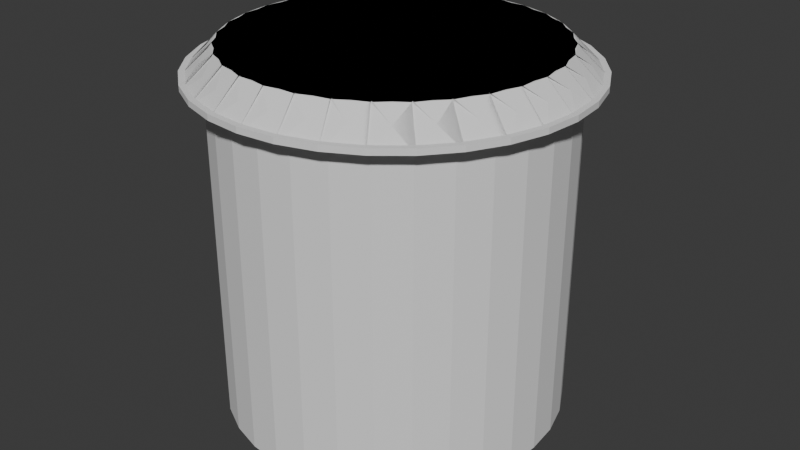 # Source: boton.blend  (saved by Blender 4.1.24; exported with 4.5.12 LTS)
import bpy
from mathutils import Matrix  # noqa: F401  (used for matrix-valued properties, if any)

bpy.ops.wm.read_factory_settings(use_empty=True)
scene = bpy.context.scene
scene.name = 'Scene'

# ---- world
world_world = bpy.data.worlds.new('World'); scene.world = world_world
world_world.use_nodes = True; world_world.node_tree.nodes.clear()
_N = world_world.node_tree.nodes; _L = world_world.node_tree.links
n0 = _N.new('ShaderNodeOutputWorld'); n0.name = 'World Output'; n0.location = (300, 300)
n1 = _N.new('ShaderNodeBackground'); n1.name = 'Background'; n1.location = (10, 300)
n1.inputs[0].default_value = (0.05088, 0.05088, 0.05088, 1.0)
_L.new(n1.outputs[0], n0.inputs[0])
n0.is_active_output = True
world_world.color = (0.05088, 0.05088, 0.05088)
world_world.use_sun_shadow = False
world_world.sun_shadow_jitter_overblur = 0.0

# ---- meshes
me_cilindro = bpy.data.meshes.new('Cilindro')
me_cilindro.from_pydata([(0.0, 1.0, -1.0), (0.1951, 0.9808, -1.0), (0.3827, 0.9239, -1.0), (0.5556, 0.8315, -1.0), (0.7071, 0.7071, -1.0), (0.8315, 0.5556, -1.0), (0.9239, 0.3827, -1.0), (0.9808, 0.1951, -1.0), (1.0, 0.0, -1.0), (0.9808, -0.1951, -1.0), (0.9239, -0.3827, -1.0), (0.8315, -0.5556, -1.0), (0.7071, -0.7071, -1.0), (0.5556, -0.8315, -1.0), (0.3827, -0.9239, -1.0), (0.1951, -0.9808, -1.0), (0.0, -1.0, -1.0), (-0.1951, -0.9808, -1.0), (-0.3827, -0.9239, -1.0), (-0.5556, -0.8315, -1.0), (-0.7071, -0.7071, -1.0), (-0.8315, -0.5556, -1.0), (-0.9239, -0.3827, -1.0), (-0.9808, -0.1951, -1.0), (-1.0, 0.0, -1.0), (-0.9808, 0.1951, -1.0), (-0.9239, 0.3827, -1.0), (-0.8315, 0.5556, -1.0), (-0.7071, 0.7071, -1.0), (-0.5556, 0.8315, -1.0), (-0.3827, 0.9239, -1.0), (-0.1951, 0.9808, -1.0), (0.1951, 0.9808, 1.0), (0.0, 1.0, 1.0), (0.3827, 0.9239, 1.0), (0.5556, 0.8315, 1.0), (0.7071, 0.7071, 1.0), (0.8315, 0.5556, 1.0), (0.9239, 0.3827, 1.0), (0.9808, 0.1951, 1.0), (1.0, 0.0, 1.0), (0.9808, -0.1951, 1.0), (0.9239, -0.3827, 1.0), (0.8315, -0.5556, 1.0), (0.7071, -0.7071, 1.0), (0.5556, -0.8315, 1.0), (0.3827, -0.9239, 1.0), (0.1951, -0.9808, 1.0), (0.0, -1.0, 1.0), (-0.1951, -0.9808, 1.0), (-0.3827, -0.9239, 1.0), (-0.5556, -0.8315, 1.0), (-0.7071, -0.7071, 1.0), (-0.8315, -0.5556, 1.0), (-0.9239, -0.3827, 1.0), (-0.9808, -0.1951, 1.0), (-1.0, 0.0, 1.0), (-0.9808, 0.1951, 1.0), (-0.9239, 0.3827, 1.0), (-0.8315, 0.5556, 1.0), (-0.7071, 0.7071, 1.0), (-0.5556, 0.8315, 1.0), (-0.3827, 0.9239, 1.0), (-0.1951, 0.9808, 1.0), (0.0, 1.12, 1.0), (0.0, -0.2114, 1.0), (-0.04124, -0.2073, 1.0), (0.2185, 1.099, 1.0), (-0.08089, -0.1953, 1.0), (0.4286, 1.035, 1.0), (-0.1174, -0.1758, 1.0), (0.6223, 0.9313, 1.0), (-0.1495, -0.1495, 1.0), (0.792, 0.792, 1.0), (-0.1758, -0.1174, 1.0), (0.9313, 0.6223, 1.0), (-0.1953, -0.08089, 1.0), (1.035, 0.4286, 1.0), (-0.2073, -0.04124, 1.0), (1.099, 0.2185, 1.0), (-0.2114, 0.0, 1.0), (1.12, 0.0, 1.0), (-0.2073, 0.04124, 1.0), (1.099, -0.2185, 1.0), (-0.1953, 0.08089, 1.0), (1.035, -0.4286, 1.0), (-0.1758, 0.1174, 1.0), (0.9313, -0.6223, 1.0), (-0.1495, 0.1495, 1.0), (0.792, -0.792, 1.0), (-0.1174, 0.1758, 1.0), (0.6223, -0.9313, 1.0), (-0.08089, 0.1953, 1.0), (0.4286, -1.035, 1.0), (-0.04124, 0.2073, 1.0), (0.2185, -1.099, 1.0), (0.0, 0.2114, 1.0), (0.0, -1.12, 1.0), (0.04124, 0.2073, 1.0), (-0.2185, -1.099, 1.0), (0.08089, 0.1953, 1.0), (-0.4286, -1.035, 1.0), (0.1174, 0.1758, 1.0), (-0.6223, -0.9313, 1.0), (0.1495, 0.1495, 1.0), (-0.792, -0.792, 1.0), (0.1758, 0.1174, 1.0), (-0.9313, -0.6223, 1.0), (0.1953, 0.08089, 1.0), (-1.035, -0.4286, 1.0), (0.2073, 0.04124, 1.0), (-1.099, -0.2185, 1.0), (0.2114, 0.0, 1.0), (-1.12, 0.0, 1.0), (0.2073, -0.04124, 1.0), (-1.099, 0.2185, 1.0), (0.1953, -0.08089, 1.0), (-1.035, 0.4286, 1.0), (0.1758, -0.1174, 1.0), (-0.9313, 0.6223, 1.0), (0.1495, -0.1495, 1.0), (-0.792, 0.792, 1.0), (0.1174, -0.1758, 1.0), (-0.6223, 0.9313, 1.0), (0.08089, -0.1953, 1.0), (-0.4286, 1.035, 1.0), (0.04124, -0.2073, 1.0), (-0.2185, 1.099, 1.0), (0.3561, -0.869, 1.145), (0.003575, -0.9391, 1.145), (0.2185, -1.099, 0.9652), (-0.2562, 0.3667, 1.145), (0.09633, 0.4368, 1.145), (-0.04124, 0.2073, 0.9652), (0.4286, -1.035, 0.9652), (0.5188, -0.7828, 1.145), (0.1867, -0.9204, 1.145), (-0.08089, 0.1953, 0.9652), (-0.3228, 0.3097, 1.145), (0.009259, 0.4472, 1.145), (0.6615, -0.6666, 1.145), (0.3627, -0.8663, 1.145), (0.6223, -0.9313, 0.9652), (-0.377, 0.2408, 1.145), (-0.07817, 0.4405, 1.145), (-0.1174, 0.1758, 0.9652), (0.792, -0.792, 0.9652), (0.7789, -0.5247, 1.145), (0.5247, -0.7789, 1.145), (-0.1495, 0.1495, 0.9652), (-0.4167, 0.1626, 1.145), (-0.1626, 0.4167, 1.145), (0.8663, -0.3627, 1.145), (0.6666, -0.6615, 1.145), (0.9313, -0.6223, 0.9652), (-0.4405, 0.07817, 1.145), (-0.2408, 0.377, 1.145), (-0.1758, 0.1174, 0.9652), (1.035, -0.4286, 0.9652), (0.9204, -0.1867, 1.145), (0.7828, -0.5188, 1.145), (-0.1953, 0.08089, 0.9652), (-0.4472, -0.009259, 1.145), (-0.3097, 0.3228, 1.145), (0.9391, -0.003575, 1.145), (0.869, -0.3561, 1.145), (1.099, -0.2185, 0.9652), (-0.4368, -0.09633, 1.145), (-0.3667, 0.2562, 1.145), (-0.2073, 0.04124, 0.9652), (1.12, 0.0, 0.9652), (0.9218, 0.1797, 1.145), (0.9218, -0.1797, 1.145), (-0.2114, 0.0, 0.9652), (-0.4097, -0.1797, 1.145), (-0.4097, 0.1797, 1.145), (0.869, 0.3561, 1.145), (0.9391, 0.003575, 1.145), (1.099, 0.2185, 0.9652), (-0.3667, -0.2562, 1.145), (-0.4368, 0.09633, 1.145), (-0.2073, -0.04124, 0.9652), (1.035, 0.4286, 0.9652), (0.7828, 0.5188, 1.145), (0.9204, 0.1867, 1.145), (-0.1953, -0.08089, 0.9652), (-0.3097, -0.3228, 1.145), (-0.4472, 0.009259, 1.145), (0.6666, 0.6615, 1.145), (0.8663, 0.3627, 1.145), (0.9313, 0.6223, 0.9652), (-0.2408, -0.377, 1.145), (-0.4405, -0.07817, 1.145), (-0.1758, -0.1174, 0.9652), (0.792, 0.792, 0.9652), (0.5247, 0.7789, 1.145), (0.7789, 0.5247, 1.145), (-0.1495, -0.1495, 0.9652), (-0.1626, -0.4167, 1.145), (-0.4167, -0.1626, 1.145), (0.3627, 0.8663, 1.145), (0.6615, 0.6666, 1.145), (0.6223, 0.9313, 0.9652), (-0.07817, -0.4405, 1.145), (-0.377, -0.2408, 1.145), (-0.1174, -0.1758, 0.9652), (0.4286, 1.035, 0.9652), (0.1867, 0.9204, 1.145), (0.5188, 0.7828, 1.145), (-0.08089, -0.1953, 0.9652), (0.009259, -0.4472, 1.145), (-0.3228, -0.3097, 1.145), (-0.1797, -0.4097, 1.145), (0.0, -0.2114, 0.9652), (0.1797, -0.4097, 1.145), (-0.1797, 0.9218, 1.145), (0.1797, 0.9218, 1.145), (0.0, 1.12, 0.9652), (0.2185, 1.099, 0.9652), (0.003575, 0.9391, 1.145), (0.3561, 0.869, 1.145), (0.09633, -0.4368, 1.145), (-0.2562, -0.3667, 1.145), (-0.04124, -0.2073, 0.9652), (0.0, 0.2114, 0.9652), (-0.1797, 0.4097, 1.145), (0.1797, 0.4097, 1.145), (0.0, -1.12, 0.9652), (0.1797, -0.9218, 1.145), (-0.1797, -0.9218, 1.145), (-0.09633, 0.4368, 1.145), (0.2562, 0.3667, 1.145), (0.04124, 0.2073, 0.9652), (-0.003575, -0.9391, 1.145), (-0.3561, -0.869, 1.145), (-0.2185, -1.099, 0.9652), (0.08089, 0.1953, 0.9652), (-0.009259, 0.4472, 1.145), (0.3228, 0.3097, 1.145), (-0.4286, -1.035, 0.9652), (-0.1867, -0.9204, 1.145), (-0.5188, -0.7828, 1.145), (0.07817, 0.4405, 1.145), (0.377, 0.2408, 1.145), (0.1174, 0.1758, 0.9652), (-0.3627, -0.8663, 1.145), (-0.6615, -0.6666, 1.145), (-0.6223, -0.9313, 0.9652), (0.1626, 0.4167, 1.145), (0.4167, 0.1626, 1.145), (0.1495, 0.1495, 0.9652), (-0.5247, -0.7789, 1.145), (-0.7789, -0.5247, 1.145), (-0.792, -0.792, 0.9652), (0.1758, 0.1174, 0.9652), (0.2408, 0.377, 1.145), (0.4405, 0.07817, 1.145), (-0.6666, -0.6615, 1.145), (-0.8663, -0.3627, 1.145), (-0.9313, -0.6223, 0.9652), (0.3097, 0.3228, 1.145), (0.4472, -0.009259, 1.145), (0.1953, 0.08089, 0.9652), (-0.9204, -0.1867, 1.145), (-1.035, -0.4286, 0.9652), (-0.7828, -0.5188, 1.145), (0.3667, 0.2562, 1.145), (0.4368, -0.09633, 1.145), (0.2073, 0.04124, 0.9652), (-0.9391, -0.003575, 1.145), (-1.099, -0.2185, 0.9652), (-0.869, -0.3561, 1.145), (0.4097, 0.1797, 1.145), (0.4097, -0.1797, 1.145), (0.2114, 0.0, 0.9652), (-0.9218, 0.1797, 1.145), (-1.12, 0.0, 0.9652), (-0.9218, -0.1797, 1.145), (0.4368, 0.09633, 1.145), (0.3667, -0.2562, 1.145), (0.2073, -0.04124, 0.9652), (-0.869, 0.3561, 1.145), (-1.099, 0.2185, 0.9652), (-0.9391, 0.003575, 1.145), (0.4472, 0.009259, 1.145), (0.3097, -0.3228, 1.145), (0.1953, -0.08089, 0.9652), (-0.7828, 0.5188, 1.145), (-1.035, 0.4286, 0.9652), (-0.9204, 0.1867, 1.145), (0.4405, -0.07817, 1.145), (0.2408, -0.377, 1.145), (0.1758, -0.1174, 0.9652), (-0.6666, 0.6615, 1.145), (-0.9313, 0.6223, 0.9652), (-0.8663, 0.3627, 1.145), (0.4167, -0.1626, 1.145), (0.1626, -0.4167, 1.145), (0.1495, -0.1495, 0.9652), (-0.5247, 0.7789, 1.145), (-0.792, 0.792, 0.9652), (-0.7789, 0.5247, 1.145), (0.377, -0.2408, 1.145), (0.07817, -0.4405, 1.145), (0.1174, -0.1758, 0.9652), (-0.3627, 0.8663, 1.145), (-0.6223, 0.9313, 0.9652), (-0.6615, 0.6666, 1.145), (0.3228, -0.3097, 1.145), (-0.009259, -0.4472, 1.145), (0.08089, -0.1953, 0.9652), (-0.1867, 0.9204, 1.145), (-0.4286, 1.035, 0.9652), (-0.5188, 0.7828, 1.145), (0.2562, -0.3667, 1.145), (-0.09633, -0.4368, 1.145), (0.04124, -0.2073, 0.9652), (-0.003575, 0.9391, 1.145), (-0.2185, 1.099, 0.9652), (-0.3561, 0.869, 1.145)], [], [(0, 33, 32, 1), (1, 32, 34, 2), (2, 34, 35, 3), (3, 35, 36, 4), (4, 36, 37, 5), (5, 37, 38, 6), (6, 38, 39, 7), (7, 39, 40, 8), (8, 40, 41, 9), (9, 41, 42, 10), (10, 42, 43, 11), (11, 43, 44, 12), (12, 44, 45, 13), (13, 45, 46, 14), (14, 46, 47, 15), (15, 47, 48, 16), (16, 48, 49, 17), (17, 49, 50, 18), (18, 50, 51, 19), (19, 51, 52, 20), (20, 52, 53, 21), (21, 53, 54, 22), (22, 54, 55, 23), (23, 55, 56, 24), (24, 56, 57, 25), (25, 57, 58, 26), (26, 58, 59, 27), (27, 59, 60, 28), (28, 60, 61, 29), (29, 61, 62, 30), (127, 64, 33, 63), (30, 62, 63, 31), (31, 63, 33, 0), (0, 1, 2, 3, 4, 5, 6, 7, 8, 9, 10, 11, 12, 13, 14, 15, 16, 17, 18, 19, 20, 21, 22, 23, 24, 25, 26, 27, 28, 29, 30, 31), (66, 65, 126, 124, 122, 120, 118, 116, 114, 112, 110, 108, 106, 104, 102, 100, 98, 96, 94, 92, 90, 88, 86, 84, 82, 80, 78, 76, 74, 72, 70, 68), (69, 71, 35, 34), (71, 73, 36, 35), (73, 75, 37, 36), (75, 77, 38, 37), (77, 79, 39, 38), (79, 81, 40, 39), (81, 83, 41, 40), (83, 85, 42, 41), (85, 87, 43, 42), (87, 89, 44, 43), (89, 91, 45, 44), (91, 93, 46, 45), (93, 95, 47, 46), (95, 97, 48, 47), (97, 99, 49, 48), (99, 101, 50, 49), (101, 103, 51, 50), (103, 105, 52, 51), (105, 107, 53, 52), (107, 109, 54, 53), (109, 111, 55, 54), (111, 113, 56, 55), (113, 115, 57, 56), (115, 117, 58, 57), (117, 119, 59, 58), (119, 121, 60, 59), (121, 123, 61, 60), (123, 125, 62, 61), (125, 127, 63, 62), (65, 66, 223, 213), (67, 69, 34, 32), (200, 208, 210, 204), (88, 90, 145, 149), (313, 305, 302, 309), (70, 72, 197, 205), (107, 105, 253, 259), (319, 311, 308, 315), (152, 160, 162, 156), (265, 258, 255, 261), (207, 220, 221, 211), (86, 88, 149, 157), (307, 299, 296, 303), (68, 70, 205, 209), (105, 103, 247, 253), (122, 124, 310, 304), (159, 165, 167, 163), (257, 252, 248, 256), (215, 317, 314, 212), (84, 86, 157, 161), (301, 293, 290, 297), (66, 68, 209, 223), (103, 101, 239, 247), (120, 122, 304, 298), (83, 81, 170, 166), (251, 246, 242, 249), (126, 65, 213, 316), (82, 84, 161, 169), (295, 287, 284, 291), (101, 99, 235, 239), (118, 120, 298, 292), (64, 127, 318, 217), (171, 177, 179, 175), (245, 241, 237, 243), (64, 67, 32, 33), (69, 67, 218, 206), (71, 69, 206, 202), (73, 71, 202, 194), (72, 74, 193, 197), (77, 75, 190, 182), (76, 78, 181, 185), (81, 79, 178, 170), (80, 82, 169, 173), (85, 83, 166, 158), (87, 85, 158, 154), (89, 87, 154, 146), (91, 89, 146, 142), (93, 91, 142, 134), (97, 95, 130, 227), (94, 96, 224, 133), (96, 98, 232, 224), (98, 100, 236, 232), (100, 102, 244, 236), (102, 104, 250, 244), (104, 106, 254, 250), (106, 108, 262, 254), (108, 110, 268, 262), (110, 112, 274, 268), (112, 114, 280, 274), (114, 116, 286, 280), (119, 117, 288, 294), (121, 119, 294, 300), (123, 121, 300, 306), (125, 123, 306, 312), (124, 126, 316, 310), (219, 216, 214, 222), (271, 263, 260, 267), (147, 153, 155, 151), (109, 107, 259, 264), (188, 196, 198, 192), (127, 125, 312, 318), (90, 92, 137, 145), (195, 201, 203, 199), (233, 229, 225, 231), (277, 269, 266, 273), (140, 148, 150, 144), (67, 64, 217, 218), (111, 109, 264, 270), (74, 76, 185, 193), (128, 136, 138, 132), (75, 73, 194, 190), (283, 275, 272, 279), (135, 141, 143, 139), (113, 111, 270, 276), (176, 184, 186, 180), (228, 129, 131, 226), (183, 189, 191, 187), (289, 281, 278, 285), (92, 94, 133, 137), (115, 113, 276, 282), (78, 80, 173, 181), (240, 234, 230, 238), (79, 77, 182, 178), (116, 118, 292, 286), (99, 97, 227, 235), (117, 115, 282, 288), (164, 172, 174, 168), (128, 129, 130), (131, 132, 133), (134, 135, 136), (137, 138, 139), (140, 141, 142), (143, 144, 145), (146, 147, 148), (149, 150, 151), (152, 153, 154), (155, 156, 157), (158, 159, 160), (161, 162, 163), (164, 165, 166), (167, 168, 169), (170, 171, 172), (173, 174, 175), (176, 177, 178), (179, 180, 181), (182, 183, 184), (185, 186, 187), (188, 189, 190), (191, 192, 193), (194, 195, 196), (197, 198, 199), (200, 201, 202), (203, 204, 205), (206, 207, 208), (209, 210, 211), (212, 213, 214), (215, 216, 217), (218, 219, 220), (221, 222, 223), (224, 225, 226), (227, 228, 229), (230, 231, 232), (233, 234, 235), (236, 237, 238), (239, 240, 241), (242, 243, 244), (245, 246, 247), (248, 249, 250), (251, 252, 253), (254, 255, 256), (257, 258, 259), (260, 261, 262), (263, 264, 265), (266, 267, 268), (269, 270, 271), (272, 273, 274), (275, 276, 277), (278, 279, 280), (281, 282, 283), (284, 285, 286), (287, 288, 289), (290, 291, 292), (293, 294, 295), (296, 297, 298), (299, 300, 301), (302, 303, 304), (305, 306, 307), (308, 309, 310), (311, 312, 313), (314, 315, 316), (317, 318, 319), (250, 254, 256, 248), (244, 250, 249, 242), (248, 252, 251, 249), (247, 239, 241, 245), (232, 236, 238, 230), (237, 241, 240, 238), (235, 227, 229, 233), (133, 224, 226, 131), (225, 229, 228, 226), (130, 134, 136, 128), (145, 137, 139, 143), (138, 136, 135, 139), (142, 146, 148, 140), (157, 149, 151, 155), (150, 148, 147, 151), (154, 158, 160, 152), (169, 161, 163, 167), (162, 160, 159, 163), (166, 170, 172, 164), (181, 173, 175, 179), (174, 172, 171, 175), (178, 182, 184, 176), (193, 185, 187, 191), (186, 184, 183, 187), (190, 194, 196, 188), (205, 197, 199, 203), (198, 196, 195, 199), (202, 206, 208, 200), (223, 209, 211, 221), (210, 208, 207, 211), (215, 212, 214, 216), (259, 253, 252, 257), (255, 258, 257, 256), (253, 247, 246, 251), (236, 244, 243, 237), (242, 246, 245, 243), (239, 235, 234, 240), (224, 232, 231, 225), (230, 234, 233, 231), (227, 130, 129, 228), (137, 133, 132, 138), (131, 129, 128, 132), (134, 142, 141, 135), (149, 145, 144, 150), (143, 141, 140, 144), (146, 154, 153, 147), (161, 157, 156, 162), (155, 153, 152, 156), (158, 166, 165, 159), (173, 169, 168, 174), (167, 165, 164, 168), (170, 178, 177, 171), (185, 181, 180, 186), (179, 177, 176, 180), (182, 190, 189, 183), (197, 193, 192, 198), (191, 189, 188, 192), (194, 202, 201, 195), (209, 205, 204, 210), (203, 201, 200, 204), (206, 218, 220, 207), (213, 223, 222, 214), (218, 217, 216, 219), (221, 220, 219, 222), (260, 263, 265, 261), (264, 259, 258, 265), (254, 262, 261, 255), (266, 269, 271, 267), (270, 264, 263, 271), (262, 268, 267, 260), (272, 275, 277, 273), (276, 270, 269, 277), (268, 274, 273, 266), (278, 281, 283, 279), (282, 276, 275, 283), (274, 280, 279, 272), (284, 287, 289, 285), (288, 282, 281, 289), (280, 286, 285, 278), (290, 293, 295, 291), (294, 288, 287, 295), (286, 292, 291, 284), (296, 299, 301, 297), (300, 294, 293, 301), (292, 298, 297, 290), (302, 305, 307, 303), (306, 300, 299, 307), (298, 304, 303, 296), (308, 311, 313, 309), (312, 306, 305, 313), (304, 310, 309, 302), (314, 317, 319, 315), (318, 312, 311, 319), (310, 316, 315, 308), (217, 318, 317, 215), (316, 213, 212, 314), (95, 93, 134, 130)])
_uv = me_cilindro.uv_layers.new(name='MapaUV')
_uv.uv.foreach_set('vector', [1.0, 0.5, 1.0, 1.0, 0.9688, 1.0, 0.9688, 0.5, 0.9688, 0.5, 0.9688, 1.0, 0.9375, 1.0, 0.9375, 0.5, 0.9375, 0.5, 0.9375, 1.0, 0.9062, 1.0, 0.9062, 0.5, 0.9062, 0.5, 0.9062, 1.0, 0.875, 1.0, 0.875, 0.5, 0.875, 0.5, 0.875, 1.0, 0.8438, 1.0, 0.8438, 0.5, 0.8438, 0.5, 0.8438, 1.0, 0.8125, 1.0, 0.8125, 0.5, 0.8125, 0.5, 0.8125, 1.0, 0.7812, 1.0, 0.7812, 0.5, 0.7812, 0.5, 0.7812, 1.0, 0.75, 1.0, 0.75, 0.5, 0.75, 0.5, 0.75, 1.0, 0.7188, 1.0, 0.7188, 0.5, 0.7188, 0.5, 0.7188, 1.0, 0.6875, 1.0, 0.6875, 0.5, 0.6875, 0.5, 0.6875, 1.0, 0.6562, 1.0, 0.6562, 0.5, 0.6562, 0.5, 0.6562, 1.0, 0.625, 1.0, 0.625, 0.5, 0.625, 0.5, 0.625, 1.0, 0.5938, 1.0, 0.5938, 0.5, 0.5938, 0.5, 0.5938, 1.0, 0.5625, 1.0, 0.5625, 0.5, 0.5625, 0.5, 0.5625, 1.0, 0.5312, 1.0, 0.5312, 0.5, 0.5312, 0.5, 0.5312, 1.0, 0.5, 1.0, 0.5, 0.5, 0.5, 0.5, 0.5, 1.0, 0.4688, 1.0, 0.4688, 0.5, 0.4688, 0.5, 0.4688, 1.0, 0.4375, 1.0, 0.4375, 0.5, 0.4375, 0.5, 0.4375, 1.0, 0.4062, 1.0, 0.4062, 0.5, 0.4062, 0.5, 0.4062, 1.0, 0.375, 1.0, 0.375, 0.5, 0.375, 0.5, 0.375, 1.0, 0.3438, 1.0, 0.3438, 0.5, 0.3438, 0.5, 0.3438, 1.0, 0.3125, 1.0, 0.3125, 0.5, 0.3125, 0.5, 0.3125, 1.0, 0.2812, 1.0, 0.2812, 0.5, 0.2812, 0.5, 0.2812, 1.0, 0.25, 1.0, 0.25, 0.5, 0.25, 0.5, 0.25, 1.0, 0.2188, 1.0, 0.2188, 0.5, 0.2188, 0.5, 0.2188, 1.0, 0.1875, 1.0, 0.1875, 0.5, 0.1875, 0.5, 0.1875, 1.0, 0.1562, 1.0, 0.1562, 0.5, 0.1562, 0.5, 0.1562, 1.0, 0.125, 1.0, 0.125, 0.5, 0.125, 0.5, 0.125, 1.0, 0.09375, 1.0, 0.09375, 0.5, 0.09375, 0.5, 0.09375, 1.0, 0.0625, 1.0, 0.0625, 0.5, 0.1976, 0.5136, 0.25, 0.5188, 0.25, 0.49, 0.2032, 0.4854, 0.0625, 0.5, 0.0625, 1.0, 0.03125, 1.0, 0.03125, 0.5, 0.03125, 0.5, 0.03125, 1.0, 0.0, 1.0, 0.0, 0.5, 0.75, 0.49, 0.7968, 0.4854, 0.8418, 0.4717, 0.8833, 0.4496, 0.9197, 0.4197, 0.9496, 0.3833, 0.9717, 0.3418, 0.9854, 0.2968, 0.99, 0.25, 0.9854, 0.2032, 0.9717, 0.1582, 0.9496, 0.1167, 0.9197, 0.08029, 0.8833, 0.05045, 0.8418, 0.02827, 0.7968, 0.01461, 0.75, 0.01, 0.7032, 0.01461, 0.6582, 0.02827, 0.6167, 0.05045, 0.5803, 0.08029, 0.5504, 0.1167, 0.5283, 0.1582, 0.5146, 0.2032, 0.51, 0.25, 0.5146, 0.2968, 0.5283, 0.3418, 0.5504, 0.3833, 0.5803, 0.4197, 0.6167, 0.4496, 0.6582, 0.4717, 0.7032, 0.4854, 0.2401, 0.2002, 0.25, 0.1993, 0.2599, 0.2002, 0.2694, 0.2031, 0.2782, 0.2078, 0.2859, 0.2141, 0.2922, 0.2218, 0.2969, 0.2306, 0.2998, 0.2401, 0.3007, 0.25, 0.2998, 0.2599, 0.2969, 0.2694, 0.2922, 0.2782, 0.2859, 0.2859, 0.2782, 0.2922, 0.2694, 0.2969, 0.2599, 0.2998, 0.25, 0.3007, 0.2401, 0.2998, 0.2306, 0.2969, 0.2218, 0.2922, 0.2141, 0.2859, 0.2078, 0.2782, 0.2031, 0.2694, 0.2002, 0.2599, 0.1993, 0.25, 0.2002, 0.2401, 0.2031, 0.2306, 0.2078, 0.2218, 0.2141, 0.2141, 0.2218, 0.2078, 0.2306, 0.2031, 0.3529, 0.4983, 0.3993, 0.4735, 0.3833, 0.4496, 0.3418, 0.4717, 0.3993, 0.4735, 0.4401, 0.4401, 0.4197, 0.4197, 0.3833, 0.4496, 0.4401, 0.4401, 0.4735, 0.3993, 0.4496, 0.3833, 0.4197, 0.4197, 0.4735, 0.3993, 0.4983, 0.3529, 0.4717, 0.3418, 0.4496, 0.3833, 0.4983, 0.3529, 0.5136, 0.3024, 0.4854, 0.2968, 0.4717, 0.3418, 0.5136, 0.3024, 0.5188, 0.25, 0.49, 0.25, 0.4854, 0.2968, 0.5188, 0.25, 0.5136, 0.1976, 0.4854, 0.2032, 0.49, 0.25, 0.5136, 0.1976, 0.4983, 0.1471, 0.4717, 0.1582, 0.4854, 0.2032, 0.4983, 0.1471, 0.4735, 0.1007, 0.4496, 0.1167, 0.4717, 0.1582, 0.4735, 0.1007, 0.4401, 0.05992, 0.4197, 0.08029, 0.4496, 0.1167, 0.4401, 0.05992, 0.3993, 0.02649, 0.3833, 0.05045, 0.4197, 0.08029, 0.3993, 0.02649, 0.3529, 0.001652, 0.3418, 0.02827, 0.3833, 0.05045, 0.3529, 0.001652, 0.3024, -0.01365, 0.2968, 0.01461, 0.3418, 0.02827, 0.3024, -0.01365, 0.25, -0.01881, 0.25, 0.01, 0.2968, 0.01461, 0.25, -0.01881, 0.1976, -0.01365, 0.2032, 0.01461, 0.25, 0.01, 0.1976, -0.01365, 0.1471, 0.001652, 0.1582, 0.02827, 0.2032, 0.01461, 0.1471, 0.001652, 0.1007, 0.02649, 0.1167, 0.05045, 0.1582, 0.02827, 0.1007, 0.02649, 0.05992, 0.05992, 0.08029, 0.08029, 0.1167, 0.05045, 0.05992, 0.05992, 0.02649, 0.1007, 0.05045, 0.1167, 0.08029, 0.08029, 0.02649, 0.1007, 0.001652, 0.1471, 0.02827, 0.1582, 0.05045, 0.1167, 0.001652, 0.1471, -0.01365, 0.1976, 0.01461, 0.2032, 0.02827, 0.1582, -0.01365, 0.1976, -0.01881, 0.25, 0.01, 0.25, 0.01461, 0.2032, -0.01881, 0.25, -0.01365, 0.3024, 0.01461, 0.2968, 0.01, 0.25, -0.01365, 0.3024, 0.001652, 0.3529, 0.02827, 0.3418, 0.01461, 0.2968, 0.001652, 0.3529, 0.02649, 0.3993, 0.05045, 0.3833, 0.02827, 0.3418, 0.02649, 0.3993, 0.05992, 0.4401, 0.08029, 0.4197, 0.05045, 0.3833, 0.05992, 0.4401, 0.1007, 0.4735, 0.1167, 0.4496, 0.08029, 0.4197, 0.1007, 0.4735, 0.1471, 0.4983, 0.1582, 0.4717, 0.1167, 0.4496, 0.1471, 0.4983, 0.1976, 0.5136, 0.2032, 0.4854, 0.1582, 0.4717, 0.25, 0.1993, 0.2401, 0.2002, 0.2401, 0.2002, 0.25, 0.1993, 0.3024, 0.5136, 0.3529, 0.4983, 0.3418, 0.4717, 0.2968, 0.4854, 0.337, 0.4579, 0.3745, 0.4379, 0.2522, 0.1427, 0.1595, 0.1922, 0.2141, 0.2859, 0.2218, 0.2922, 0.2218, 0.2922, 0.2141, 0.2859, 0.1255, 0.4379, 0.163, 0.4579, 0.3405, 0.1922, 0.2478, 0.1427, 0.2218, 0.2078, 0.2141, 0.2141, 0.2141, 0.2141, 0.2218, 0.2078, 0.02649, 0.1007, 0.05992, 0.05992, 0.05992, 0.05992, 0.02649, 0.1007, 0.1645, 0.4586, 0.2052, 0.4709, 0.3275, 0.1757, 0.2269, 0.1452, 0.4579, 0.163, 0.4379, 0.1255, 0.1426, 0.2478, 0.1922, 0.3405, 0.06212, 0.1255, 0.0421, 0.163, 0.3078, 0.3405, 0.3573, 0.2478, 0.2948, 0.4709, 0.3355, 0.4586, 0.2731, 0.1452, 0.1725, 0.1757, 0.2078, 0.2782, 0.2141, 0.2859, 0.2141, 0.2859, 0.2078, 0.2782, 0.09123, 0.41, 0.1241, 0.4369, 0.35, 0.211, 0.2688, 0.1443, 0.2306, 0.2031, 0.2218, 0.2078, 0.2218, 0.2078, 0.2306, 0.2031, 0.05992, 0.05992, 0.1007, 0.02649, 0.1007, 0.02649, 0.05992, 0.05992, 0.2782, 0.2078, 0.2694, 0.2031, 0.2694, 0.2031, 0.2782, 0.2078, 0.4709, 0.2052, 0.4586, 0.1645, 0.1452, 0.2269, 0.1757, 0.3275, 0.09002, 0.09123, 0.06307, 0.1241, 0.289, 0.35, 0.3557, 0.2688, 0.2069, 0.4712, 0.2491, 0.4754, 0.3115, 0.162, 0.2069, 0.1517, 0.2031, 0.2694, 0.2078, 0.2782, 0.2078, 0.2782, 0.2031, 0.2694, 0.06307, 0.3759, 0.09002, 0.4088, 0.3558, 0.2312, 0.289, 0.15, 0.2401, 0.2002, 0.2306, 0.2031, 0.2306, 0.2031, 0.2401, 0.2002, 0.1007, 0.02649, 0.1471, 0.001652, 0.1471, 0.001652, 0.1007, 0.02649, 0.2859, 0.2141, 0.2782, 0.2078, 0.2782, 0.2078, 0.2859, 0.2141, 0.5136, 0.1976, 0.5188, 0.25, 0.5188, 0.25, 0.5136, 0.1976, 0.1241, 0.06307, 0.09123, 0.09002, 0.2688, 0.3557, 0.35, 0.289, 0.2599, 0.2002, 0.25, 0.1993, 0.25, 0.1993, 0.2599, 0.2002, 0.2002, 0.2599, 0.2031, 0.2694, 0.2031, 0.2694, 0.2002, 0.2599, 0.0421, 0.337, 0.06212, 0.3745, 0.3573, 0.2522, 0.3078, 0.1595, 0.1471, 0.001652, 0.1976, -0.01365, 0.1976, -0.01365, 0.1471, 0.001652, 0.2922, 0.2218, 0.2859, 0.2141, 0.2859, 0.2141, 0.2922, 0.2218, 0.25, 0.5188, 0.1976, 0.5136, 0.1976, 0.5136, 0.25, 0.5188, 0.4712, 0.2931, 0.4754, 0.2509, 0.162, 0.1885, 0.1517, 0.2932, 0.163, 0.0421, 0.1255, 0.06212, 0.2478, 0.3573, 0.3405, 0.3078, 0.25, 0.5188, 0.3024, 0.5136, 0.2968, 0.4854, 0.25, 0.49, 0.3529, 0.4983, 0.3024, 0.5136, 0.3024, 0.5136, 0.3529, 0.4983, 0.3993, 0.4735, 0.3529, 0.4983, 0.3529, 0.4983, 0.3993, 0.4735, 0.4401, 0.4401, 0.3993, 0.4735, 0.3993, 0.4735, 0.4401, 0.4401, 0.2141, 0.2141, 0.2078, 0.2218, 0.2078, 0.2218, 0.2141, 0.2141, 0.4983, 0.3529, 0.4735, 0.3993, 0.4735, 0.3993, 0.4983, 0.3529, 0.2031, 0.2306, 0.2002, 0.2401, 0.2002, 0.2401, 0.2031, 0.2306, 0.5188, 0.25, 0.5136, 0.3024, 0.5136, 0.3024, 0.5188, 0.25, 0.1993, 0.25, 0.2002, 0.2599, 0.2002, 0.2599, 0.1993, 0.25, 0.4983, 0.1471, 0.5136, 0.1976, 0.5136, 0.1976, 0.4983, 0.1471, 0.4735, 0.1007, 0.4983, 0.1471, 0.4983, 0.1471, 0.4735, 0.1007, 0.4401, 0.05992, 0.4735, 0.1007, 0.4735, 0.1007, 0.4401, 0.05992, 0.3993, 0.02649, 0.4401, 0.05992, 0.4401, 0.05992, 0.3993, 0.02649, 0.3529, 0.001652, 0.3993, 0.02649, 0.3993, 0.02649, 0.3529, 0.001652, 0.25, -0.01881, 0.3024, -0.01365, 0.3024, -0.01365, 0.25, -0.01881, 0.2401, 0.2998, 0.25, 0.3007, 0.25, 0.3007, 0.2401, 0.2998, 0.25, 0.3007, 0.2599, 0.2998, 0.2599, 0.2998, 0.25, 0.3007, 0.2599, 0.2998, 0.2694, 0.2969, 0.2694, 0.2969, 0.2599, 0.2998, 0.2694, 0.2969, 0.2782, 0.2922, 0.2782, 0.2922, 0.2694, 0.2969, 0.2782, 0.2922, 0.2859, 0.2859, 0.2859, 0.2859, 0.2782, 0.2922, 0.2859, 0.2859, 0.2922, 0.2782, 0.2922, 0.2782, 0.2859, 0.2859, 0.2922, 0.2782, 0.2969, 0.2694, 0.2969, 0.2694, 0.2922, 0.2782, 0.2969, 0.2694, 0.2998, 0.2599, 0.2998, 0.2599, 0.2969, 0.2694, 0.2998, 0.2599, 0.3007, 0.25, 0.3007, 0.25, 0.2998, 0.2599, 0.3007, 0.25, 0.2998, 0.2401, 0.2998, 0.2401, 0.3007, 0.25, 0.2998, 0.2401, 0.2969, 0.2306, 0.2969, 0.2306, 0.2998, 0.2401, 0.02649, 0.3993, 0.001652, 0.3529, 0.001652, 0.3529, 0.02649, 0.3993, 0.05992, 0.4401, 0.02649, 0.3993, 0.02649, 0.3993, 0.05992, 0.4401, 0.1007, 0.4735, 0.05992, 0.4401, 0.05992, 0.4401, 0.1007, 0.4735, 0.1471, 0.4983, 0.1007, 0.4735, 0.1007, 0.4735, 0.1471, 0.4983, 0.2694, 0.2031, 0.2599, 0.2002, 0.2599, 0.2002, 0.2694, 0.2031, 0.2509, 0.4754, 0.2931, 0.4712, 0.2931, 0.1517, 0.1886, 0.162, 0.04144, 0.1645, 0.02911, 0.2052, 0.3243, 0.3275, 0.3549, 0.2269, 0.4369, 0.1241, 0.41, 0.09123, 0.1443, 0.2688, 0.211, 0.35, 0.001652, 0.1471, 0.02649, 0.1007, 0.02649, 0.1007, 0.001652, 0.1471, 0.41, 0.4088, 0.4369, 0.3759, 0.211, 0.15, 0.1443, 0.2312, 0.1976, 0.5136, 0.1471, 0.4983, 0.1471, 0.4983, 0.1976, 0.5136, 0.2218, 0.2922, 0.2306, 0.2969, 0.2306, 0.2969, 0.2218, 0.2922, 0.3759, 0.4369, 0.4088, 0.41, 0.2312, 0.1443, 0.15, 0.211, 0.2491, 0.02461, 0.2069, 0.02878, 0.2069, 0.3483, 0.3115, 0.338, 0.02878, 0.2069, 0.02461, 0.2491, 0.338, 0.3115, 0.3483, 0.2069, 0.4088, 0.09002, 0.3759, 0.06307, 0.15, 0.289, 0.2312, 0.3557, 0.3024, 0.5136, 0.25, 0.5188, 0.25, 0.5188, 0.3024, 0.5136, -0.01365, 0.1976, 0.001652, 0.1471, 0.001652, 0.1471, -0.01365, 0.1976, 0.2078, 0.2218, 0.2031, 0.2306, 0.2031, 0.2306, 0.2078, 0.2218, 0.3355, 0.04144, 0.2948, 0.02911, 0.1725, 0.3243, 0.2731, 0.3548, 0.4735, 0.3993, 0.4401, 0.4401, 0.4401, 0.4401, 0.4735, 0.3993, 0.02461, 0.2509, 0.02878, 0.2931, 0.3483, 0.2932, 0.338, 0.1885, 0.3745, 0.06212, 0.337, 0.0421, 0.1595, 0.3078, 0.2522, 0.3573, -0.01881, 0.25, -0.01365, 0.1976, -0.01365, 0.1976, -0.01881, 0.25, 0.4586, 0.3355, 0.4709, 0.2948, 0.1757, 0.1726, 0.1451, 0.2731, 0.2931, 0.02878, 0.2509, 0.02461, 0.1885, 0.338, 0.2931, 0.3483, 0.4379, 0.3745, 0.4579, 0.337, 0.1922, 0.1595, 0.1427, 0.2522, 0.02911, 0.2948, 0.04144, 0.3355, 0.3548, 0.2731, 0.3243, 0.1725, 0.2306, 0.2969, 0.2401, 0.2998, 0.2401, 0.2998, 0.2306, 0.2969, -0.01365, 0.3024, -0.01881, 0.25, -0.01881, 0.25, -0.01365, 0.3024, 0.2002, 0.2401, 0.1993, 0.25, 0.1993, 0.25, 0.2002, 0.2401, 0.2052, 0.02911, 0.1645, 0.04144, 0.2269, 0.3548, 0.3275, 0.3243, 0.5136, 0.3024, 0.4983, 0.3529, 0.4983, 0.3529, 0.5136, 0.3024, 0.2969, 0.2306, 0.2922, 0.2218, 0.2922, 0.2218, 0.2969, 0.2306, 0.1976, -0.01365, 0.25, -0.01881, 0.25, -0.01881, 0.1976, -0.01365, 0.001652, 0.3529, -0.01365, 0.3024, -0.01365, 0.3024, 0.001652, 0.3529, 0.4754, 0.2491, 0.4712, 0.2069, 0.1517, 0.2069, 0.162, 0.3115, 0.3355, 0.04144, 0.2509, 0.02461, 0.3024, -0.01365, 0.1885, 0.338, 0.2731, 0.3548, 0.2401, 0.2998, 0.3529, 0.001652, 0.3745, 0.06212, 0.2948, 0.02911, 0.2306, 0.2969, 0.1725, 0.3243, 0.2522, 0.3573, 0.4088, 0.09002, 0.337, 0.0421, 0.3993, 0.02649, 0.1595, 0.3078, 0.2312, 0.3557, 0.2218, 0.2922, 0.4401, 0.05992, 0.4369, 0.1241, 0.3759, 0.06307, 0.2141, 0.2859, 0.15, 0.289, 0.211, 0.35, 0.4579, 0.163, 0.41, 0.09123, 0.4735, 0.1007, 0.1443, 0.2688, 0.1922, 0.3405, 0.2078, 0.2782, 0.4983, 0.1471, 0.4709, 0.2052, 0.4379, 0.1255, 0.2031, 0.2694, 0.1426, 0.2478, 0.1757, 0.3275, 0.4754, 0.2491, 0.4586, 0.1645, 0.5136, 0.1976, 0.1452, 0.2269, 0.162, 0.3115, 0.2002, 0.2599, 0.5188, 0.25, 0.4712, 0.2931, 0.4712, 0.2069, 0.1993, 0.25, 0.1517, 0.2069, 0.1517, 0.2932, 0.4586, 0.3355, 0.4754, 0.2509, 0.5136, 0.3024, 0.162, 0.1885, 0.1451, 0.2731, 0.2002, 0.2401, 0.4983, 0.3529, 0.4379, 0.3745, 0.4709, 0.2948, 0.2031, 0.2306, 0.1757, 0.1726, 0.1427, 0.2522, 0.41, 0.4088, 0.4579, 0.337, 0.4735, 0.3993, 0.1922, 0.1595, 0.1443, 0.2312, 0.2078, 0.2218, 0.4401, 0.4401, 0.3759, 0.4369, 0.4369, 0.3759, 0.2141, 0.2141, 0.211, 0.15, 0.15, 0.211, 0.337, 0.4579, 0.4088, 0.41, 0.3993, 0.4735, 0.2312, 0.1443, 0.1595, 0.1922, 0.2218, 0.2078, 0.3529, 0.4983, 0.2948, 0.4709, 0.3745, 0.4379, 0.2306, 0.2031, 0.2522, 0.1427, 0.1725, 0.1757, 0.2069, 0.1517, 0.25, 0.1993, 0.2931, 0.1517, 0.2069, 0.4712, 0.2931, 0.4712, 0.25, 0.5188, 0.3024, 0.5136, 0.2509, 0.4754, 0.3355, 0.4586, 0.2731, 0.1452, 0.1886, 0.162, 0.2401, 0.2002, 0.25, 0.3007, 0.2069, 0.3483, 0.2931, 0.3483, 0.25, -0.01881, 0.2931, 0.02878, 0.2069, 0.02878, 0.2269, 0.3548, 0.3115, 0.338, 0.2599, 0.2998, 0.2491, 0.02461, 0.1645, 0.04144, 0.1976, -0.01365, 0.2694, 0.2969, 0.2478, 0.3573, 0.3275, 0.3243, 0.1471, 0.001652, 0.2052, 0.02911, 0.1255, 0.06212, 0.2688, 0.3557, 0.3405, 0.3078, 0.2782, 0.2922, 0.163, 0.0421, 0.09123, 0.09002, 0.1007, 0.02649, 0.289, 0.35, 0.35, 0.289, 0.2859, 0.2859, 0.1241, 0.06307, 0.06307, 0.1241, 0.05992, 0.05992, 0.2922, 0.2782, 0.3078, 0.3405, 0.3557, 0.2688, 0.09002, 0.09123, 0.0421, 0.163, 0.02649, 0.1007, 0.3243, 0.3275, 0.3573, 0.2478, 0.2969, 0.2694, 0.02911, 0.2052, 0.001652, 0.1471, 0.06212, 0.1255, 0.338, 0.3115, 0.3549, 0.2269, 0.2998, 0.2599, 0.02461, 0.2491, -0.01365, 0.1976, 0.04144, 0.1645, 0.3483, 0.2932, 0.3483, 0.2069, 0.3007, 0.25, 0.02878, 0.2931, -0.01881, 0.25, 0.02878, 0.2069, 0.3548, 0.2731, 0.338, 0.1885, 0.2998, 0.2401, 0.04144, 0.3355, -0.01365, 0.3024, 0.02461, 0.2509, 0.3573, 0.2522, 0.3243, 0.1725, 0.2969, 0.2306, 0.06212, 0.3745, 0.001652, 0.3529, 0.02911, 0.2948, 0.3558, 0.2312, 0.3078, 0.1595, 0.2922, 0.2218, 0.09002, 0.4088, 0.02649, 0.3993, 0.0421, 0.337, 0.35, 0.211, 0.289, 0.15, 0.2859, 0.2141, 0.1241, 0.4369, 0.05992, 0.4401, 0.06307, 0.3759, 0.3405, 0.1922, 0.2688, 0.1443, 0.2782, 0.2078, 0.163, 0.4579, 0.1007, 0.4735, 0.09123, 0.41, 0.3275, 0.1757, 0.2478, 0.1427, 0.2694, 0.2031, 0.2052, 0.4709, 0.1471, 0.4983, 0.1255, 0.4379, 0.3115, 0.162, 0.2269, 0.1452, 0.2599, 0.2002, 0.2491, 0.4754, 0.1976, 0.5136, 0.1645, 0.4586, 0.2859, 0.2859, 0.2922, 0.2782, 0.3557, 0.2688, 0.289, 0.35, 0.2782, 0.2922, 0.2859, 0.2859, 0.35, 0.289, 0.2688, 0.3557, 0.289, 0.35, 0.06307, 0.1241, 0.1241, 0.06307, 0.35, 0.289, 0.1007, 0.02649, 0.1471, 0.001652, 0.1255, 0.06212, 0.163, 0.0421, 0.2599, 0.2998, 0.2694, 0.2969, 0.3275, 0.3243, 0.2269, 0.3548, 0.2478, 0.3573, 0.1255, 0.06212, 0.2052, 0.02911, 0.3275, 0.3243, 0.1976, -0.01365, 0.25, -0.01881, 0.2069, 0.02878, 0.2491, 0.02461, 0.2401, 0.2998, 0.25, 0.3007, 0.2931, 0.3483, 0.1885, 0.338, 0.2069, 0.3483, 0.2069, 0.02878, 0.2931, 0.02878, 0.2931, 0.3483, 0.3024, -0.01365, 0.3529, 0.001652, 0.2948, 0.02911, 0.3355, 0.04144, 0.2218, 0.2922, 0.2306, 0.2969, 0.2522, 0.3573, 0.1595, 0.3078, 0.1725, 0.3243, 0.2948, 0.02911, 0.3745, 0.06212, 0.2522, 0.3573, 0.3993, 0.02649, 0.4401, 0.05992, 0.3759, 0.06307, 0.4088, 0.09002, 0.2078, 0.2782, 0.2141, 0.2859, 0.211, 0.35, 0.1443, 0.2688, 0.15, 0.289, 0.3759, 0.06307, 0.4369, 0.1241, 0.211, 0.35, 0.4735, 0.1007, 0.4983, 0.1471, 0.4379, 0.1255, 0.4579, 0.163, 0.2002, 0.2599, 0.2031, 0.2694, 0.1757, 0.3275, 0.1452, 0.2269, 0.1426, 0.2478, 0.4379, 0.1255, 0.4709, 0.2052, 0.1757, 0.3275, 0.5136, 0.1976, 0.5188, 0.25, 0.4712, 0.2069, 0.4754, 0.2491, 0.2002, 0.2401, 0.1993, 0.25, 0.1517, 0.2932, 0.162, 0.1885, 0.1517, 0.2069, 0.4712, 0.2069, 0.4712, 0.2931, 0.1517, 0.2932, 0.5136, 0.3024, 0.4983, 0.3529, 0.4709, 0.2948, 0.4586, 0.3355, 0.2078, 0.2218, 0.2031, 0.2306, 0.1427, 0.2522, 0.1922, 0.1595, 0.1757, 0.1726, 0.4709, 0.2948, 0.4379, 0.3745, 0.1427, 0.2522, 0.4735, 0.3993, 0.4401, 0.4401, 0.4369, 0.3759, 0.41, 0.4088, 0.2218, 0.2078, 0.2141, 0.2141, 0.15, 0.211, 0.2312, 0.1443, 0.211, 0.15, 0.4369, 0.3759, 0.3759, 0.4369, 0.15, 0.211, 0.3993, 0.4735, 0.3529, 0.4983, 0.3745, 0.4379, 0.337, 0.4579, 0.2401, 0.2002, 0.2306, 0.2031, 0.1725, 0.1757, 0.2731, 0.1452, 0.2522, 0.1427, 0.3745, 0.4379, 0.2948, 0.4709, 0.1725, 0.1757, 0.2069, 0.4712, 0.2069, 0.1517, 0.2931, 0.1517, 0.2931, 0.4712, 0.02649, 0.1007, 0.05992, 0.05992, 0.06307, 0.1241, 0.09002, 0.09123, 0.3078, 0.3405, 0.0421, 0.163, 0.09002, 0.09123, 0.3557, 0.2688, 0.05992, 0.05992, 0.1007, 0.02649, 0.09123, 0.09002, 0.1241, 0.06307, 0.2694, 0.2969, 0.2782, 0.2922, 0.3405, 0.3078, 0.2478, 0.3573, 0.2688, 0.3557, 0.09123, 0.09002, 0.163, 0.0421, 0.3405, 0.3078, 0.1471, 0.001652, 0.1976, -0.01365, 0.1645, 0.04144, 0.2052, 0.02911, 0.25, 0.3007, 0.2599, 0.2998, 0.3115, 0.338, 0.2069, 0.3483, 0.2269, 0.3548, 0.1645, 0.04144, 0.2491, 0.02461, 0.3115, 0.338, 0.25, -0.01881, 0.3024, -0.01365, 0.2509, 0.02461, 0.2931, 0.02878, 0.2306, 0.2969, 0.2401, 0.2998, 0.2731, 0.3548, 0.1725, 0.3243, 0.1885, 0.338, 0.2509, 0.02461, 0.3355, 0.04144, 0.2731, 0.3548, 0.3529, 0.001652, 0.3993, 0.02649, 0.337, 0.0421, 0.3745, 0.06212, 0.2141, 0.2859, 0.2218, 0.2922, 0.2312, 0.3557, 0.15, 0.289, 0.1595, 0.3078, 0.337, 0.0421, 0.4088, 0.09002, 0.2312, 0.3557, 0.4401, 0.05992, 0.4735, 0.1007, 0.41, 0.09123, 0.4369, 0.1241, 0.2031, 0.2694, 0.2078, 0.2782, 0.1922, 0.3405, 0.1426, 0.2478, 0.1443, 0.2688, 0.41, 0.09123, 0.4579, 0.163, 0.1922, 0.3405, 0.4983, 0.1471, 0.5136, 0.1976, 0.4586, 0.1645, 0.4709, 0.2052, 0.1993, 0.25, 0.2002, 0.2599, 0.162, 0.3115, 0.1517, 0.2069, 0.1452, 0.2269, 0.4586, 0.1645, 0.4754, 0.2491, 0.162, 0.3115, 0.5188, 0.25, 0.5136, 0.3024, 0.4754, 0.2509, 0.4712, 0.2931, 0.2031, 0.2306, 0.2002, 0.2401, 0.1451, 0.2731, 0.1757, 0.1726, 0.162, 0.1885, 0.4754, 0.2509, 0.4586, 0.3355, 0.1451, 0.2731, 0.4983, 0.3529, 0.4735, 0.3993, 0.4579, 0.337, 0.4379, 0.3745, 0.2141, 0.2141, 0.2078, 0.2218, 0.1443, 0.2312, 0.211, 0.15, 0.1922, 0.1595, 0.4579, 0.337, 0.41, 0.4088, 0.1443, 0.2312, 0.4401, 0.4401, 0.3993, 0.4735, 0.4088, 0.41, 0.3759, 0.4369, 0.2306, 0.2031, 0.2218, 0.2078, 0.1595, 0.1922, 0.2522, 0.1427, 0.2312, 0.1443, 0.4088, 0.41, 0.337, 0.4579, 0.1595, 0.1922, 0.3529, 0.4983, 0.3024, 0.5136, 0.3355, 0.4586, 0.2948, 0.4709, 0.25, 0.1993, 0.2401, 0.2002, 0.1886, 0.162, 0.2931, 0.1517, 0.3024, 0.5136, 0.25, 0.5188, 0.2931, 0.4712, 0.2509, 0.4754, 0.2731, 0.1452, 0.3355, 0.4586, 0.2509, 0.4754, 0.1886, 0.162, 0.3243, 0.3275, 0.02911, 0.2052, 0.06212, 0.1255, 0.3573, 0.2478, 0.001652, 0.1471, 0.02649, 0.1007, 0.0421, 0.163, 0.06212, 0.1255, 0.2922, 0.2782, 0.2969, 0.2694, 0.3573, 0.2478, 0.3078, 0.3405, 0.338, 0.3115, 0.02461, 0.2491, 0.04144, 0.1645, 0.3549, 0.2269, -0.01365, 0.1976, 0.001652, 0.1471, 0.02911, 0.2052, 0.04144, 0.1645, 0.2969, 0.2694, 0.2998, 0.2599, 0.3549, 0.2269, 0.3243, 0.3275, 0.3483, 0.2932, 0.02878, 0.2931, 0.02878, 0.2069, 0.3483, 0.2069, -0.01881, 0.25, -0.01365, 0.1976, 0.02461, 0.2491, 0.02878, 0.2069, 0.2998, 0.2599, 0.3007, 0.25, 0.3483, 0.2069, 0.338, 0.3115, 0.3548, 0.2731, 0.04144, 0.3355, 0.02461, 0.2509, 0.338, 0.1885, -0.01365, 0.3024, -0.01881, 0.25, 0.02878, 0.2931, 0.02461, 0.2509, 0.3007, 0.25, 0.2998, 0.2401, 0.338, 0.1885, 0.3483, 0.2932, 0.3573, 0.2522, 0.06212, 0.3745, 0.02911, 0.2948, 0.3243, 0.1725, 0.001652, 0.3529, -0.01365, 0.3024, 0.04144, 0.3355, 0.02911, 0.2948, 0.2998, 0.2401, 0.2969, 0.2306, 0.3243, 0.1725, 0.3548, 0.2731, 0.3558, 0.2312, 0.09002, 0.4088, 0.0421, 0.337, 0.3078, 0.1595, 0.02649, 0.3993, 0.001652, 0.3529, 0.06212, 0.3745, 0.0421, 0.337, 0.2969, 0.2306, 0.2922, 0.2218, 0.3078, 0.1595, 0.3573, 0.2522, 0.35, 0.211, 0.1241, 0.4369, 0.06307, 0.3759, 0.289, 0.15, 0.05992, 0.4401, 0.02649, 0.3993, 0.09002, 0.4088, 0.06307, 0.3759, 0.2922, 0.2218, 0.2859, 0.2141, 0.289, 0.15, 0.3558, 0.2312, 0.3405, 0.1922, 0.163, 0.4579, 0.09123, 0.41, 0.2688, 0.1443, 0.1007, 0.4735, 0.05992, 0.4401, 0.1241, 0.4369, 0.09123, 0.41, 0.2859, 0.2141, 0.2782, 0.2078, 0.2688, 0.1443, 0.35, 0.211, 0.3275, 0.1757, 0.2052, 0.4709, 0.1255, 0.4379, 0.2478, 0.1427, 0.1471, 0.4983, 0.1007, 0.4735, 0.163, 0.4579, 0.1255, 0.4379, 0.2782, 0.2078, 0.2694, 0.2031, 0.2478, 0.1427, 0.3405, 0.1922, 0.3115, 0.162, 0.2491, 0.4754, 0.1645, 0.4586, 0.2269, 0.1452, 0.1976, 0.5136, 0.1471, 0.4983, 0.2052, 0.4709, 0.1645, 0.4586, 0.2694, 0.2031, 0.2599, 0.2002, 0.2269, 0.1452, 0.3275, 0.1757, 0.25, 0.5188, 0.1976, 0.5136, 0.2491, 0.4754, 0.2069, 0.4712, 0.2599, 0.2002, 0.25, 0.1993, 0.2069, 0.1517, 0.3115, 0.162, 0.3024, -0.01365, 0.3529, 0.001652, 0.3529, 0.001652, 0.3024, -0.01365])
me_cilindro.update()

# ---- objects
ob_cilindro = bpy.data.objects.new('Cilindro', me_cilindro)

# ---- transforms, parenting, visibility, modifiers, constraints
ob_cilindro.location = (-135.9, 3.053, 98.23)

# ---- collection membership
scene.collection.objects.link(ob_cilindro)

# ---- scene / render settings (as saved in the file)
scene.frame_start = 1; scene.frame_end = 250; scene.frame_set(1)
scene.render.engine = 'BLENDER_EEVEE_NEXT'
scene.cycles.sampling_pattern = 'TABULATED_SOBOL'
scene.eevee.ray_tracing_options.trace_max_roughness = 0.0
bpy.context.view_layer.update()

# ---- added for rendering (the .blend has no active camera and no usable light): camera, sun
cam_auto = bpy.data.cameras.new('AutoCamera')
cam_auto.lens = 50.0
cam_auto.sensor_width = 36.0
cam_auto.clip_end = 1000.0
ob_auto_camera = bpy.data.objects.new('AutoCamera', cam_auto)
scene.collection.objects.link(ob_auto_camera)
ob_auto_camera.location = (-132.324, -1.19454, 101.13)
ob_auto_camera.rotation_euler = (1.09748, -7.21219e-08, 0.694738)
scene.camera = ob_auto_camera
light_auto_sun = bpy.data.lights.new('AutoSun', 'SUN')
light_auto_sun.energy = 3.0
light_auto_sun.angle = 0.0523599
ob_auto_sun = bpy.data.objects.new('AutoSun', light_auto_sun)
scene.collection.objects.link(ob_auto_sun)
ob_auto_sun.rotation_euler = (0.872665, 0.174533, 0.523599)
bpy.context.view_layer.update()
